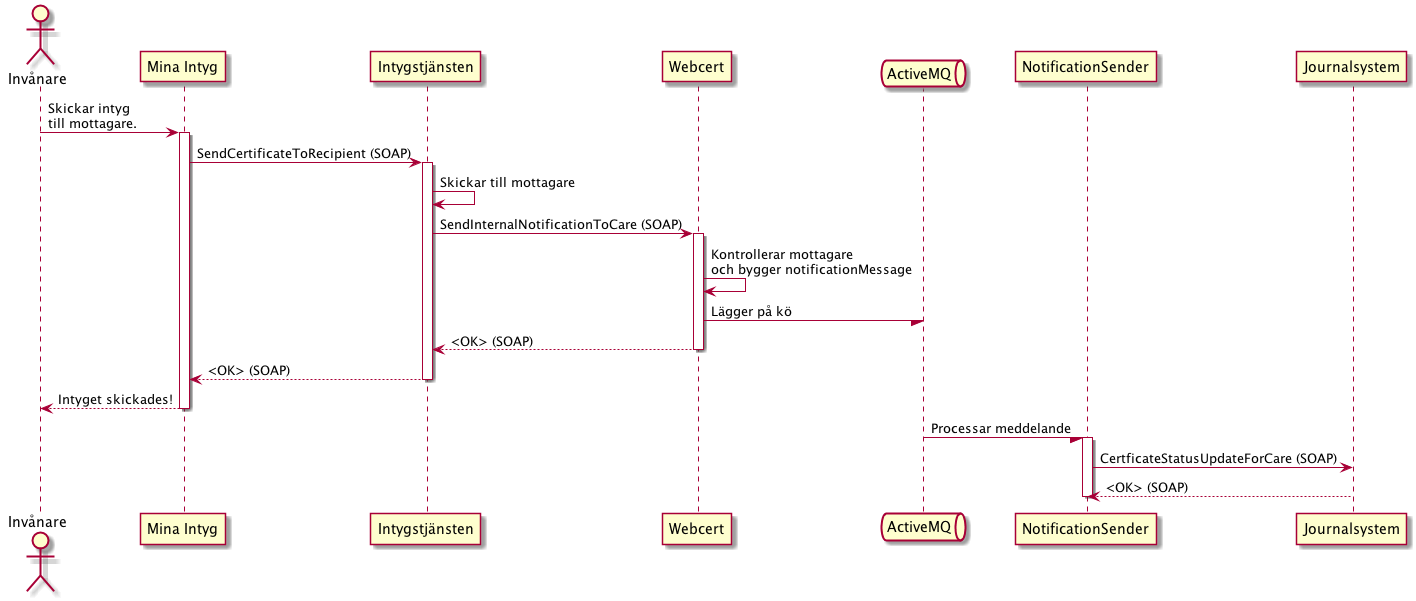

The diagram above was rendered by PlantUML. Its source (embedded in the PNG):
@startuml
actor Invånare
participant "Mina Intyg"
participant Intygstjänsten
participant Webcert
queue ActiveMQ
participant NotificationSender
participant Journalsystem

Invånare -> "Mina Intyg": Skickar intyg\ntill mottagare.
activate "Mina Intyg"
"Mina Intyg" -> "Intygstjänsten": SendCertificateToRecipient (SOAP)
activate Intygstjänsten
Intygstjänsten -> Intygstjänsten: Skickar till mottagare
Intygstjänsten -> Webcert: SendInternalNotificationToCare (SOAP)
activate Webcert
Webcert -> Webcert: Kontrollerar mottagare\noch bygger notificationMessage
Webcert -/ ActiveMQ: Lägger på kö
Webcert --> Intygstjänsten: <OK> (SOAP)
deactivate Webcert
Intygstjänsten --> "Mina Intyg": <OK> (SOAP)
deactivate Intygstjänsten
"Mina Intyg" --> Invånare: Intyget skickades!
deactivate "Mina Intyg"

ActiveMQ -/ NotificationSender: Processar meddelande
activate NotificationSender
NotificationSender -> Journalsystem: CertficateStatusUpdateForCare (SOAP)
Journalsystem --> NotificationSender: <OK> (SOAP)
deactivate NotificationSender
@enduml